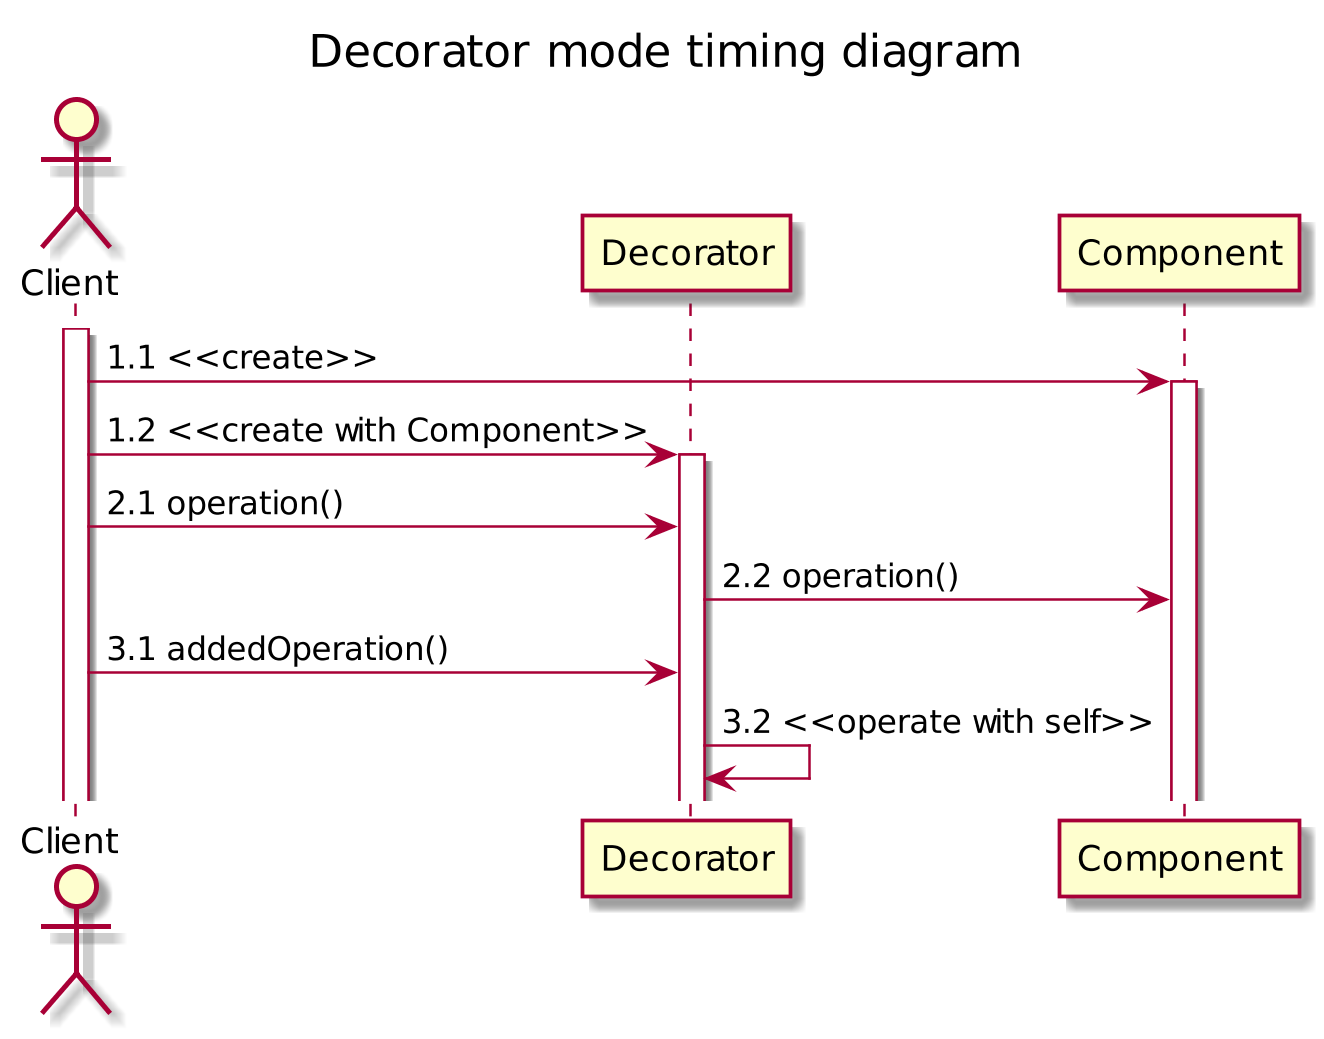

The diagram above was rendered by PlantUML. Its source (embedded in the PNG):
@startuml
scale 1024 height
title Decorator mode timing diagram

actor Client
participant Decorator
participant Component

activate Client
Client -> Component: 1.1 <<create>>
activate Component
Client -> Decorator: 1.2 <<create with Component>>
activate Decorator
Client -> Decorator: 2.1 operation()
Decorator -> Component: 2.2 operation()
Client -> Decorator: 3.1 addedOperation()
Decorator -> Decorator: 3.2 <<operate with self>>
@enduml